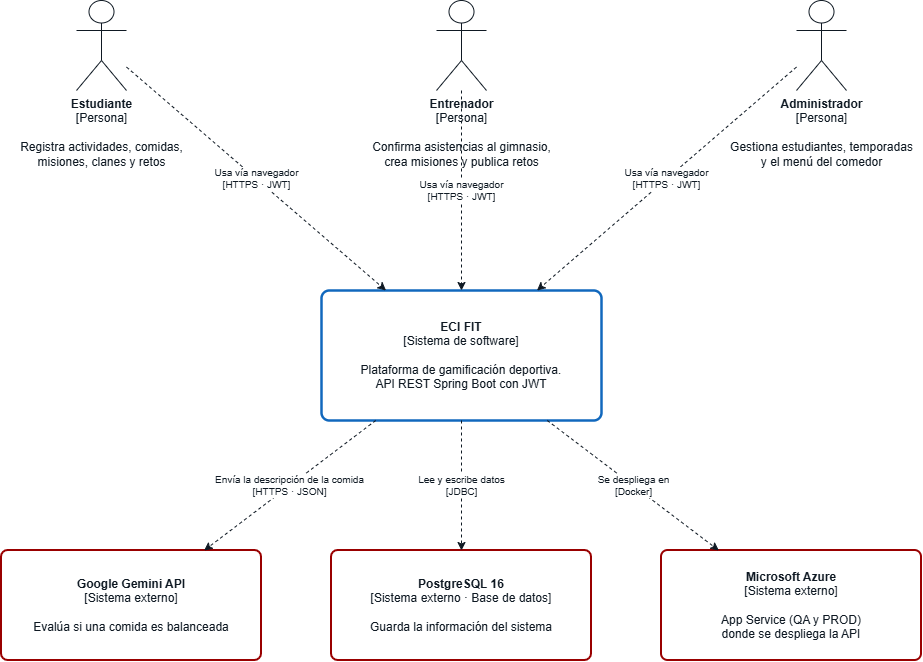

The diagram above was exported from draw.io. Its source (the exported page's mxGraphModel, read from the mxfile embedded in the PNG):
<mxGraphModel dx="2475" dy="1473" grid="0" gridSize="10" guides="1" tooltips="1" connect="1" arrows="1" fold="1" page="1" pageScale="1" pageWidth="2560" pageHeight="1700" background="#FFFFFF" math="0" shadow="0">
  <root>
    <mxCell id="0" />
    <mxCell id="1" parent="0" />
    <mxCell id="s4YCffsjrcJxNZ_9A9kd-927" parent="1" style="shape=umlActor;verticalLabelPosition=bottom;verticalAlign=top;html=1;outlineConnect=0;fillColor=#FFFFFF;strokeColor=#0F1923;fontColor=#0F1923;fontFamily=Helvetica;" value="&lt;b&gt;Estudiante&lt;/b&gt;&lt;br&gt;[Persona]&lt;br&gt;&lt;br&gt;Registra actividades, comidas,&lt;br&gt;misiones, clanes y retos" vertex="1">
      <mxGeometry height="90" width="50" x="869.9984337349398" y="531.9977108433734" as="geometry" />
    </mxCell>
    <mxCell id="s4YCffsjrcJxNZ_9A9kd-928" parent="1" style="shape=umlActor;verticalLabelPosition=bottom;verticalAlign=top;html=1;outlineConnect=0;fillColor=#FFFFFF;strokeColor=#0F1923;fontColor=#0F1923;fontFamily=Helvetica;" value="&lt;b&gt;Entrenador&lt;/b&gt;&lt;br&gt;[Persona]&lt;br&gt;&lt;br&gt;Confirma asistencias al gimnasio,&lt;br&gt;crea misiones y publica retos" vertex="1">
      <mxGeometry height="90" width="50" x="1229.9984337349397" y="531.9977108433734" as="geometry" />
    </mxCell>
    <mxCell id="s4YCffsjrcJxNZ_9A9kd-929" parent="1" style="shape=umlActor;verticalLabelPosition=bottom;verticalAlign=top;html=1;outlineConnect=0;fillColor=#FFFFFF;strokeColor=#0F1923;fontColor=#0F1923;fontFamily=Helvetica;" value="&lt;b&gt;Administrador&lt;/b&gt;&lt;br&gt;[Persona]&lt;br&gt;&lt;br&gt;Gestiona estudiantes, temporadas&lt;br&gt;y el menú del comedor" vertex="1">
      <mxGeometry height="90" width="50" x="1589.9984337349397" y="531.9977108433734" as="geometry" />
    </mxCell>
    <mxCell id="s4YCffsjrcJxNZ_9A9kd-930" parent="1" style="html=1;whiteSpace=wrap;rounded=1;arcSize=6;fillColor=#FFFFFF;strokeColor=#1168BD;strokeWidth=2.5;fontColor=#0F1923;fontFamily=Helvetica;" value="&lt;b&gt;ECI FIT&lt;/b&gt;&lt;br&gt;[Sistema de software]&lt;br&gt;&lt;br&gt;Plataforma de gamificación deportiva.&lt;br&gt;API REST Spring Boot con JWT" vertex="1">
      <mxGeometry height="130" width="280" x="1114.9984337349397" y="821.9977108433734" as="geometry" />
    </mxCell>
    <mxCell id="s4YCffsjrcJxNZ_9A9kd-931" parent="1" style="html=1;whiteSpace=wrap;rounded=1;arcSize=6;fillColor=#FFFFFF;strokeColor=#990000;strokeWidth=2;fontColor=#0F1923;fontFamily=Helvetica;" value="&lt;b&gt;Google Gemini API&lt;/b&gt;&lt;br&gt;[Sistema externo]&lt;br&gt;&lt;br&gt;Evalúa si una comida es balanceada" vertex="1">
      <mxGeometry height="110" width="260" x="794.9984337349398" y="1081.9977108433734" as="geometry" />
    </mxCell>
    <mxCell id="s4YCffsjrcJxNZ_9A9kd-932" parent="1" style="html=1;whiteSpace=wrap;rounded=1;arcSize=6;fillColor=#FFFFFF;strokeColor=#990000;strokeWidth=2;fontColor=#0F1923;fontFamily=Helvetica;" value="&lt;b&gt;PostgreSQL 16&lt;/b&gt;&lt;br&gt;[Sistema externo · Base de datos]&lt;br&gt;&lt;br&gt;Guarda la información del sistema" vertex="1">
      <mxGeometry height="110" width="260" x="1124.9984337349397" y="1081.9977108433734" as="geometry" />
    </mxCell>
    <mxCell id="s4YCffsjrcJxNZ_9A9kd-933" parent="1" style="html=1;whiteSpace=wrap;rounded=1;arcSize=6;fillColor=#FFFFFF;strokeColor=#990000;strokeWidth=2;fontColor=#0F1923;fontFamily=Helvetica;" value="&lt;b&gt;Microsoft Azure&lt;/b&gt;&lt;br&gt;[Sistema externo]&lt;br&gt;&lt;br&gt;App Service (QA y PROD)&lt;br&gt;donde se despliega la API" vertex="1">
      <mxGeometry height="110" width="260" x="1454.9984337349397" y="1081.9977108433734" as="geometry" />
    </mxCell>
    <mxCell id="s4YCffsjrcJxNZ_9A9kd-934" edge="1" parent="1" source="s4YCffsjrcJxNZ_9A9kd-927" style="strokeColor=#0F1923;fontColor=#0F1923;fontFamily=Helvetica;fontSize=10;labelBackgroundColor=#FFFFFF;endArrow=classic;html=1;rounded=0;dashed=1;" target="s4YCffsjrcJxNZ_9A9kd-930" value="Usa vía navegador&lt;br&gt;[HTTPS · JWT]">
      <mxGeometry relative="1" as="geometry" />
    </mxCell>
    <mxCell id="s4YCffsjrcJxNZ_9A9kd-935" edge="1" parent="1" source="s4YCffsjrcJxNZ_9A9kd-928" style="strokeColor=#0F1923;fontColor=#0F1923;fontFamily=Helvetica;fontSize=10;labelBackgroundColor=#FFFFFF;endArrow=classic;html=1;rounded=0;dashed=1;" target="s4YCffsjrcJxNZ_9A9kd-930" value="Usa vía navegador&lt;br&gt;[HTTPS · JWT]">
      <mxGeometry relative="1" as="geometry" />
    </mxCell>
    <mxCell id="s4YCffsjrcJxNZ_9A9kd-936" edge="1" parent="1" source="s4YCffsjrcJxNZ_9A9kd-929" style="strokeColor=#0F1923;fontColor=#0F1923;fontFamily=Helvetica;fontSize=10;labelBackgroundColor=#FFFFFF;endArrow=classic;html=1;rounded=0;dashed=1;" target="s4YCffsjrcJxNZ_9A9kd-930" value="Usa vía navegador&lt;br&gt;[HTTPS · JWT]">
      <mxGeometry relative="1" as="geometry" />
    </mxCell>
    <mxCell id="s4YCffsjrcJxNZ_9A9kd-937" edge="1" parent="1" source="s4YCffsjrcJxNZ_9A9kd-930" style="strokeColor=#0F1923;fontColor=#0F1923;fontFamily=Helvetica;fontSize=10;labelBackgroundColor=#FFFFFF;endArrow=classic;html=1;rounded=0;dashed=1;" target="s4YCffsjrcJxNZ_9A9kd-931" value="Envía la descripción de la comida&lt;br&gt;[HTTPS · JSON]">
      <mxGeometry relative="1" as="geometry" />
    </mxCell>
    <mxCell id="s4YCffsjrcJxNZ_9A9kd-938" edge="1" parent="1" source="s4YCffsjrcJxNZ_9A9kd-930" style="strokeColor=#0F1923;fontColor=#0F1923;fontFamily=Helvetica;fontSize=10;labelBackgroundColor=#FFFFFF;endArrow=classic;html=1;rounded=0;dashed=1;" target="s4YCffsjrcJxNZ_9A9kd-932" value="Lee y escribe datos&lt;br&gt;[JDBC]">
      <mxGeometry relative="1" as="geometry" />
    </mxCell>
    <mxCell id="s4YCffsjrcJxNZ_9A9kd-939" edge="1" parent="1" source="s4YCffsjrcJxNZ_9A9kd-930" style="strokeColor=#0F1923;fontColor=#0F1923;fontFamily=Helvetica;fontSize=10;labelBackgroundColor=#FFFFFF;endArrow=classic;html=1;rounded=0;dashed=1;" target="s4YCffsjrcJxNZ_9A9kd-933" value="Se despliega en&lt;br&gt;[Docker]">
      <mxGeometry relative="1" as="geometry" />
    </mxCell>
  </root>
</mxGraphModel>